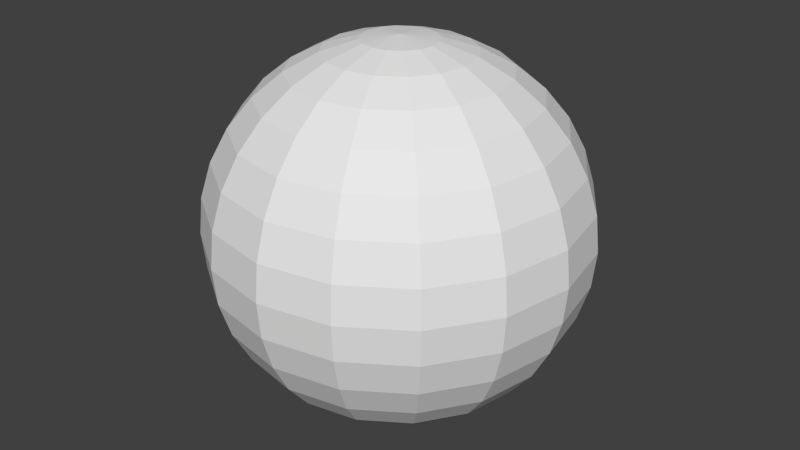 # Source: sphere.blend  (saved by Blender 2.66.0; exported with 4.5.12 LTS)
import bpy
from mathutils import Matrix  # noqa: F401  (used for matrix-valued properties, if any)

bpy.ops.wm.read_factory_settings(use_empty=True)
scene = bpy.context.scene
scene.name = 'Scene'

# ---- collections
col_collection_1 = bpy.data.collections.new('Collection 1'); scene.collection.children.link(col_collection_1)

# ---- world
world_world = bpy.data.worlds.new('World'); scene.world = world_world
world_world.color = (0.05088, 0.05088, 0.05088)
world_world.use_sun_shadow = False
world_world.sun_shadow_jitter_overblur = 0.0
world_world.cycles.sampling_method = 'MANUAL'
world_world.cycles.sample_map_resolution = 256

# ---- meshes
me_sphere = bpy.data.meshes.new('Sphere')
me_sphere.from_pydata([(-0.1951, 0.0, 0.9808), (-0.3827, 0.0, 0.9239), (-0.5556, 0.0, 0.8315), (-0.7071, 0.0, 0.7071), (-0.8315, 0.0, 0.5556), (-0.9239, 0.0, 0.3827), (-0.9808, 0.0, 0.1951), (-1.0, 0.0, 7.55e-08), (-0.9808, 0.0, -0.1951), (-0.9239, 0.0, -0.3827), (-0.8315, 0.0, -0.5556), (-0.7071, 0.0, -0.7071), (-0.5556, 0.0, -0.8315), (-0.3827, 0.0, -0.9239), (-0.1951, 0.0, -0.9808), (-0.1802, 0.07466, 0.9808), (-0.3536, 0.1464, 0.9239), (-0.5133, 0.2126, 0.8315), (-0.6533, 0.2706, 0.7071), (-0.7682, 0.3182, 0.5556), (-0.8536, 0.3536, 0.3827), (-0.9061, 0.3753, 0.1951), (-0.9239, 0.3827, 1.192e-07), (-0.9061, 0.3753, -0.1951), (-0.8536, 0.3536, -0.3827), (-0.7682, 0.3182, -0.5556), (-0.6533, 0.2706, -0.7071), (-0.5133, 0.2126, -0.8315), (-0.3536, 0.1464, -0.9239), (-0.1802, 0.07466, -0.9808), (3.258e-07, 0.0, -1.0), (-0.1379, 0.1379, 0.9808), (-0.2706, 0.2706, 0.9239), (-0.3928, 0.3928, 0.8315), (-0.5, 0.5, 0.7071), (-0.5879, 0.5879, 0.5556), (-0.6533, 0.6533, 0.3827), (-0.6935, 0.6935, 0.1951), (-0.7071, 0.7071, 1.192e-07), (-0.6935, 0.6935, -0.1951), (-0.6533, 0.6533, -0.3827), (-0.5879, 0.5879, -0.5556), (-0.5, 0.5, -0.7071), (-0.3928, 0.3928, -0.8315), (-0.2706, 0.2706, -0.9239), (-0.1379, 0.1379, -0.9808), (-0.07466, 0.1802, 0.9808), (-0.1464, 0.3536, 0.9239), (-0.2126, 0.5133, 0.8315), (-0.2706, 0.6533, 0.7071), (-0.3182, 0.7682, 0.5556), (-0.3536, 0.8536, 0.3827), (-0.3753, 0.9061, 0.1951), (-0.3827, 0.9239, 1.192e-07), (-0.3753, 0.9061, -0.1951), (-0.3536, 0.8536, -0.3827), (-0.3182, 0.7682, -0.5556), (-0.2706, 0.6533, -0.7071), (-0.2126, 0.5133, -0.8315), (-0.1464, 0.3536, -0.9239), (-0.07466, 0.1802, -0.9808), (3.333e-07, 0.1951, 0.9808), (3.258e-07, 0.3827, 0.9239), (3.258e-07, 0.5556, 0.8315), (3.258e-07, 0.7071, 0.7071), (3.854e-07, 0.8315, 0.5556), (3.556e-07, 0.9239, 0.3827), (3.258e-07, 0.9808, 0.1951), (3.556e-07, 1.0, 1.192e-07), (3.258e-07, 0.9808, -0.1951), (3.556e-07, 0.9239, -0.3827), (3.854e-07, 0.8315, -0.5556), (3.258e-07, 0.7071, -0.7071), (3.556e-07, 0.5556, -0.8315), (3.258e-07, 0.3827, -0.9239), (3.109e-07, 0.1951, -0.9808), (0.07466, 0.1802, 0.9808), (0.1464, 0.3536, 0.9239), (0.2126, 0.5133, 0.8315), (0.2706, 0.6533, 0.7071), (0.3182, 0.7682, 0.5556), (0.3536, 0.8536, 0.3827), (0.3753, 0.9061, 0.1951), (0.3827, 0.9239, 1.192e-07), (0.3753, 0.9061, -0.1951), (0.3536, 0.8536, -0.3827), (0.3182, 0.7682, -0.5556), (0.2706, 0.6533, -0.7071), (0.2126, 0.5133, -0.8315), (0.1464, 0.3536, -0.9239), (0.07466, 0.1802, -0.9808), (0.138, 0.1379, 0.9808), (0.2706, 0.2706, 0.9239), (0.3928, 0.3928, 0.8315), (0.5, 0.5, 0.7071), (0.5879, 0.5879, 0.5556), (0.6533, 0.6533, 0.3827), (0.6935, 0.6935, 0.1951), (0.7071, 0.7071, 1.192e-07), (0.6935, 0.6935, -0.1951), (0.6533, 0.6533, -0.3827), (0.5879, 0.5879, -0.5556), (0.5, 0.5, -0.7071), (0.3928, 0.3928, -0.8315), (0.2706, 0.2706, -0.9239), (0.138, 0.1379, -0.9808), (0.1802, 0.07466, 0.9808), (0.3536, 0.1464, 0.9239), (0.5133, 0.2126, 0.8315), (0.6533, 0.2706, 0.7071), (0.7682, 0.3182, 0.5556), (0.8536, 0.3536, 0.3827), (0.9061, 0.3753, 0.1951), (0.9239, 0.3827, 1.192e-07), (0.9061, 0.3753, -0.1951), (0.8536, 0.3536, -0.3827), (0.7682, 0.3182, -0.5556), (0.6533, 0.2706, -0.7071), (0.5133, 0.2126, -0.8315), (0.3536, 0.1464, -0.9239), (0.1802, 0.07466, -0.9808), (0.1951, -2.98e-08, 0.9808), (0.3827, 0.0, 0.9239), (0.5556, -1.49e-08, 0.8315), (0.7071, 0.0, 0.7071), (0.8315, -8.941e-08, 0.5556), (0.9239, -2.98e-08, 0.3827), (0.9808, 0.0, 0.1951), (1.0, -5.96e-08, 1.192e-07), (0.9808, 0.0, -0.1951), (0.9239, -8.941e-08, -0.3827), (0.8315, -8.941e-08, -0.5556), (0.7071, 0.0, -0.7071), (0.5556, -2.98e-08, -0.8315), (0.3827, 0.0, -0.9239), (0.1951, -7.451e-09, -0.9808), (0.1802, -0.07466, 0.9808), (0.3536, -0.1464, 0.9239), (0.5133, -0.2126, 0.8315), (0.6533, -0.2706, 0.7071), (0.7682, -0.3182, 0.5556), (0.8536, -0.3536, 0.3827), (0.9061, -0.3753, 0.1951), (0.9239, -0.3827, 1.192e-07), (0.9061, -0.3753, -0.1951), (0.8536, -0.3536, -0.3827), (0.7682, -0.3182, -0.5556), (0.6533, -0.2706, -0.7071), (0.5133, -0.2126, -0.8315), (0.3536, -0.1464, -0.9239), (0.1802, -0.07466, -0.9808), (0.138, -0.1379, 0.9808), (0.2706, -0.2706, 0.9239), (0.3928, -0.3928, 0.8315), (0.5, -0.5, 0.7071), (0.5879, -0.5879, 0.5556), (0.6533, -0.6533, 0.3827), (0.6935, -0.6935, 0.1951), (0.7071, -0.7071, 1.192e-07), (0.6935, -0.6935, -0.1951), (0.6533, -0.6533, -0.3827), (0.5879, -0.5879, -0.5556), (0.5, -0.5, -0.7071), (0.3928, -0.3928, -0.8315), (0.2706, -0.2706, -0.9239), (0.1379, -0.1379, -0.9808), (0.07466, -0.1802, 0.9808), (0.1464, -0.3536, 0.9239), (0.2126, -0.5133, 0.8315), (0.2706, -0.6533, 0.7071), (0.3182, -0.7682, 0.5556), (0.3536, -0.8536, 0.3827), (0.3753, -0.9061, 0.1951), (0.3827, -0.9239, 1.192e-07), (0.3753, -0.9061, -0.1951), (0.3536, -0.8536, -0.3827), (0.3182, -0.7682, -0.5556), (0.2706, -0.6533, -0.7071), (0.2126, -0.5133, -0.8315), (0.1464, -0.3536, -0.9239), (0.07466, -0.1802, -0.9808), (2.886e-07, -0.1951, 0.9808), (3.258e-07, -0.3827, 0.9239), (2.96e-07, -0.5556, 0.8315), (3.258e-07, -0.7071, 0.7071), (2.364e-07, -0.8315, 0.5556), (2.662e-07, -0.9239, 0.3827), (3.258e-07, -0.9808, 0.1951), (2.96e-07, -1.0, 1.192e-07), (3.258e-07, -0.9808, -0.1951), (1.768e-07, -0.9239, -0.3827), (2.364e-07, -0.8315, -0.5556), (3.258e-07, -0.7071, -0.7071), (2.96e-07, -0.5556, -0.8315), (3.258e-07, -0.3827, -0.9239), (2.96e-07, -0.1951, -0.9808), (-0.07466, -0.1802, 0.9808), (-0.1464, -0.3536, 0.9239), (-0.2126, -0.5133, 0.8315), (-0.2706, -0.6533, 0.7071), (-0.3182, -0.7682, 0.5556), (-0.3536, -0.8536, 0.3827), (-0.3753, -0.9061, 0.1951), (-0.3827, -0.9239, 1.192e-07), (-0.3753, -0.9061, -0.1951), (-0.3536, -0.8536, -0.3827), (-0.3182, -0.7682, -0.5556), (-0.2706, -0.6533, -0.7071), (-0.2126, -0.5133, -0.8315), (-0.1464, -0.3536, -0.9239), (-0.07466, -0.1802, -0.9808), (9.544e-08, -2.304e-07, 1.0), (-0.1379, -0.1379, 0.9808), (-0.2706, -0.2706, 0.9239), (-0.3928, -0.3928, 0.8315), (-0.5, -0.5, 0.7071), (-0.5879, -0.5879, 0.5556), (-0.6533, -0.6533, 0.3827), (-0.6935, -0.6935, 0.1951), (-0.7071, -0.7071, 1.192e-07), (-0.6935, -0.6935, -0.1951), (-0.6533, -0.6533, -0.3827), (-0.5879, -0.5879, -0.5556), (-0.5, -0.5, -0.7071), (-0.3928, -0.3928, -0.8315), (-0.2706, -0.2706, -0.9239), (-0.1379, -0.1379, -0.9808), (-0.1802, -0.07466, 0.9808), (-0.3536, -0.1464, 0.9239), (-0.5133, -0.2126, 0.8315), (-0.6533, -0.2706, 0.7071), (-0.7682, -0.3182, 0.5556), (-0.8536, -0.3536, 0.3827), (-0.9061, -0.3753, 0.1951), (-0.9239, -0.3827, 1.192e-07), (-0.9061, -0.3753, -0.1951), (-0.8536, -0.3536, -0.3827), (-0.7682, -0.3182, -0.5556), (-0.6533, -0.2706, -0.7071), (-0.5133, -0.2126, -0.8315), (-0.3536, -0.1464, -0.9239), (-0.1802, -0.07466, -0.9808)], [], [(12, 11, 26, 27), (6, 5, 20, 21), (13, 12, 27, 28), (7, 6, 21, 22), (1, 0, 15, 16), (14, 13, 28, 29), (8, 7, 22, 23), (2, 1, 16, 17), (9, 8, 23, 24), (3, 2, 17, 18), (10, 9, 24, 25), (4, 3, 18, 19), (11, 10, 25, 26), (5, 4, 19, 20), (29, 28, 44, 45), (23, 22, 38, 39), (17, 16, 32, 33), (24, 23, 39, 40), (18, 17, 33, 34), (25, 24, 40, 41), (19, 18, 34, 35), (26, 25, 41, 42), (20, 19, 35, 36), (27, 26, 42, 43), (21, 20, 36, 37), (28, 27, 43, 44), (22, 21, 37, 38), (16, 15, 31, 32), (43, 42, 57, 58), (37, 36, 51, 52), (44, 43, 58, 59), (38, 37, 52, 53), (32, 31, 46, 47), (45, 44, 59, 60), (39, 38, 53, 54), (33, 32, 47, 48), (40, 39, 54, 55), (34, 33, 48, 49), (41, 40, 55, 56), (35, 34, 49, 50), (42, 41, 56, 57), (36, 35, 50, 51), (56, 55, 70, 71), (50, 49, 64, 65), (57, 56, 71, 72), (51, 50, 65, 66), (58, 57, 72, 73), (52, 51, 66, 67), (59, 58, 73, 74), (53, 52, 67, 68), (47, 46, 61, 62), (60, 59, 74, 75), (54, 53, 68, 69), (48, 47, 62, 63), (55, 54, 69, 70), (49, 48, 63, 64), (75, 74, 89, 90), (69, 68, 83, 84), (63, 62, 77, 78), (70, 69, 84, 85), (64, 63, 78, 79), (71, 70, 85, 86), (65, 64, 79, 80), (72, 71, 86, 87), (66, 65, 80, 81), (73, 72, 87, 88), (67, 66, 81, 82), (74, 73, 88, 89), (68, 67, 82, 83), (62, 61, 76, 77), (88, 87, 102, 103), (82, 81, 96, 97), (89, 88, 103, 104), (83, 82, 97, 98), (77, 76, 91, 92), (90, 89, 104, 105), (84, 83, 98, 99), (78, 77, 92, 93), (85, 84, 99, 100), (79, 78, 93, 94), (86, 85, 100, 101), (80, 79, 94, 95), (87, 86, 101, 102), (81, 80, 95, 96), (101, 100, 115, 116), (95, 94, 109, 110), (102, 101, 116, 117), (96, 95, 110, 111), (103, 102, 117, 118), (97, 96, 111, 112), (104, 103, 118, 119), (98, 97, 112, 113), (92, 91, 106, 107), (105, 104, 119, 120), (99, 98, 113, 114), (93, 92, 107, 108), (100, 99, 114, 115), (94, 93, 108, 109), (107, 106, 121, 122), (120, 119, 134, 135), (114, 113, 128, 129), (108, 107, 122, 123), (115, 114, 129, 130), (109, 108, 123, 124), (116, 115, 130, 131), (110, 109, 124, 125), (117, 116, 131, 132), (111, 110, 125, 126), (118, 117, 132, 133), (112, 111, 126, 127), (119, 118, 133, 134), (113, 112, 127, 128), (126, 125, 140, 141), (133, 132, 147, 148), (127, 126, 141, 142), (134, 133, 148, 149), (128, 127, 142, 143), (122, 121, 136, 137), (135, 134, 149, 150), (129, 128, 143, 144), (123, 122, 137, 138), (130, 129, 144, 145), (124, 123, 138, 139), (131, 130, 145, 146), (125, 124, 139, 140), (132, 131, 146, 147), (145, 144, 159, 160), (139, 138, 153, 154), (146, 145, 160, 161), (140, 139, 154, 155), (147, 146, 161, 162), (141, 140, 155, 156), (148, 147, 162, 163), (142, 141, 156, 157), (149, 148, 163, 164), (143, 142, 157, 158), (137, 136, 151, 152), (150, 149, 164, 165), (144, 143, 158, 159), (138, 137, 152, 153), (164, 163, 178, 179), (158, 157, 172, 173), (152, 151, 166, 167), (165, 164, 179, 180), (159, 158, 173, 174), (153, 152, 167, 168), (160, 159, 174, 175), (154, 153, 168, 169), (161, 160, 175, 176), (155, 154, 169, 170), (162, 161, 176, 177), (156, 155, 170, 171), (163, 162, 177, 178), (157, 156, 171, 172), (177, 176, 191, 192), (171, 170, 185, 186), (178, 177, 192, 193), (172, 171, 186, 187), (179, 178, 193, 194), (173, 172, 187, 188), (167, 166, 181, 182), (180, 179, 194, 195), (174, 173, 188, 189), (168, 167, 182, 183), (175, 174, 189, 190), (169, 168, 183, 184), (176, 175, 190, 191), (170, 169, 184, 185), (190, 189, 204, 205), (184, 183, 198, 199), (191, 190, 205, 206), (185, 184, 199, 200), (192, 191, 206, 207), (186, 185, 200, 201), (193, 192, 207, 208), (187, 186, 201, 202), (194, 193, 208, 209), (188, 187, 202, 203), (182, 181, 196, 197), (195, 194, 209, 210), (189, 188, 203, 204), (183, 182, 197, 198), (209, 208, 224, 225), (203, 202, 218, 219), (197, 196, 212, 213), (210, 209, 225, 226), (204, 203, 219, 220), (198, 197, 213, 214), (205, 204, 220, 221), (199, 198, 214, 215), (206, 205, 221, 222), (200, 199, 215, 216), (207, 206, 222, 223), (201, 200, 216, 217), (208, 207, 223, 224), (202, 201, 217, 218), (223, 222, 237, 238), (217, 216, 231, 232), (224, 223, 238, 239), (218, 217, 232, 233), (225, 224, 239, 240), (219, 218, 233, 234), (213, 212, 227, 228), (226, 225, 240, 241), (220, 219, 234, 235), (214, 213, 228, 229), (221, 220, 235, 236), (215, 214, 229, 230), (222, 221, 236, 237), (216, 215, 230, 231), (0, 211, 15), (30, 14, 29), (30, 29, 45), (15, 211, 31), (31, 211, 46), (30, 45, 60), (46, 211, 61), (30, 60, 75), (30, 75, 90), (61, 211, 76), (76, 211, 91), (30, 90, 105), (91, 211, 106), (30, 105, 120), (30, 120, 135), (106, 211, 121), (121, 211, 136), (30, 135, 150), (136, 211, 151), (30, 150, 165), (30, 165, 180), (151, 211, 166), (166, 211, 181), (30, 180, 195), (30, 195, 210), (181, 211, 196), (30, 210, 226), (196, 211, 212), (212, 211, 227), (30, 226, 241), (30, 241, 14), (236, 235, 8, 9), (230, 229, 2, 3), (237, 236, 9, 10), (231, 230, 3, 4), (238, 237, 10, 11), (232, 231, 4, 5), (239, 238, 11, 12), (233, 232, 5, 6), (227, 211, 0), (240, 239, 12, 13), (234, 233, 6, 7), (228, 227, 0, 1), (241, 240, 13, 14), (235, 234, 7, 8), (229, 228, 1, 2)])
_uv = me_sphere.uv_layers.new(name='UV coord')
_uv.uv.foreach_set('vector', [0.04087, 0.3256, 0.04839, 0.3866, 0.001965, 0.397, 0.001015, 0.3345, 0.08187, 0.6925, 0.09231, 0.753, 0.007907, 0.7718, 0.006404, 0.7094, 1.031, 0.2649, 1.041, 0.3256, 1.001, 0.3345, 0.9998, 0.272, 0.07389, 0.6316, 0.08187, 0.6925, 0.006404, 0.7094, 0.005301, 0.6469, 0.3339, 0.9373, 0.4485, 0.9055, 0.4886, 0.9152, 0.4477, 0.9766, 1.018, 0.2051, 1.031, 0.2649, 0.9998, 0.272, 0.9981, 0.2096, 0.06716, 0.5704, 0.07389, 0.6316, 0.005301, 0.6469, 0.004397, 0.5844, 0.196, 0.9185, 0.3339, 0.9373, 0.4477, 0.9766, 0.03418, 0.9587, 0.06099, 0.5091, 0.06716, 0.5704, 0.004397, 0.5844, 0.003585, 0.5219, 0.135, 0.8694, 0.196, 0.9185, 0.03418, 0.9587, 0.01522, 0.8966, 0.05489, 0.4478, 0.06099, 0.5091, 0.003585, 0.5219, 0.002796, 0.4595, 0.1078, 0.8124, 0.135, 0.8694, 0.01522, 0.8966, 0.0103, 0.8343, 0.04839, 0.3866, 0.05489, 0.4478, 0.002796, 0.4595, 0.001965, 0.397, 0.09231, 0.753, 0.1078, 0.8124, 0.0103, 0.8343, 0.007907, 0.7718, 0.9981, 0.2096, 0.9998, 0.272, 0.9682, 0.2681, 0.9783, 0.2071, 1.004, 0.5844, 1.005, 0.6469, 0.936, 0.6383, 0.9412, 0.5766, 1.034, 0.9587, 0.4477, 0.9766, 0.6478, 0.9507, 0.8238, 0.9333, 1.004, 0.5219, 1.004, 0.5844, 0.9412, 0.5766, 0.9459, 0.5148, 1.015, 0.8966, 1.034, 0.9587, 0.8238, 0.9333, 0.8853, 0.8807, 1.003, 0.4595, 1.004, 0.5219, 0.9459, 0.5148, 0.9505, 0.453, 1.01, 0.8343, 1.015, 0.8966, 0.8853, 0.8807, 0.9089, 0.8218, 1.002, 0.397, 1.003, 0.4595, 0.9505, 0.453, 0.9554, 0.3912, 1.008, 0.7718, 1.01, 0.8343, 0.9089, 0.8218, 0.9215, 0.7612, 1.001, 0.3345, 1.002, 0.397, 0.9554, 0.3912, 0.9611, 0.3295, 1.006, 0.7094, 1.008, 0.7718, 0.9215, 0.7612, 0.9298, 0.6999, 0.9998, 0.272, 1.001, 0.3345, 0.9611, 0.3295, 0.9682, 0.2681, 1.005, 0.6469, 1.006, 0.7094, 0.9298, 0.6999, 0.936, 0.6383, 0.4477, 0.9766, 0.4886, 0.9152, 0.5322, 0.9096, 0.6478, 0.9507, 0.9611, 0.3295, 0.9554, 0.3912, 0.9095, 0.3698, 0.9216, 0.311, 0.9298, 0.6999, 0.9215, 0.7612, 0.8451, 0.7252, 0.8591, 0.667, 0.9682, 0.2681, 0.9611, 0.3295, 0.9216, 0.311, 0.9372, 0.2534, 0.936, 0.6383, 0.9298, 0.6999, 0.8591, 0.667, 0.8704, 0.6079, 0.6478, 0.9507, 0.5322, 0.9096, 0.559, 0.8918, 0.6576, 0.9033, 0.9783, 0.2071, 0.9682, 0.2681, 0.9372, 0.2534, 0.9594, 0.1979, 0.9412, 0.5766, 0.936, 0.6383, 0.8704, 0.6079, 0.8803, 0.5485, 0.8238, 0.9333, 0.6478, 0.9507, 0.6576, 0.9033, 0.7453, 0.8793, 0.9459, 0.5148, 0.9412, 0.5766, 0.8803, 0.5485, 0.8897, 0.4888, 0.8853, 0.8807, 0.8238, 0.9333, 0.7453, 0.8793, 0.7964, 0.8347, 0.9505, 0.453, 0.9459, 0.5148, 0.8897, 0.4888, 0.8992, 0.4292, 0.9089, 0.8218, 0.8853, 0.8807, 0.7964, 0.8347, 0.8259, 0.7817, 0.9554, 0.3912, 0.9505, 0.453, 0.8992, 0.4292, 0.9095, 0.3698, 0.9215, 0.7612, 0.9089, 0.8218, 0.8259, 0.7817, 0.8451, 0.7252, 0.8992, 0.4292, 0.8897, 0.4888, 0.8355, 0.4477, 0.8489, 0.3908, 0.8259, 0.7817, 0.7964, 0.8347, 0.7351, 0.7797, 0.7612, 0.7287, 0.9095, 0.3698, 0.8992, 0.4292, 0.8489, 0.3908, 0.8642, 0.3348, 0.8451, 0.7252, 0.8259, 0.7817, 0.7612, 0.7287, 0.7807, 0.6746, 0.9216, 0.311, 0.9095, 0.3698, 0.8642, 0.3348, 0.8829, 0.2803, 0.8591, 0.667, 0.8451, 0.7252, 0.7807, 0.6746, 0.7964, 0.6188, 0.9372, 0.2534, 0.9216, 0.311, 0.8829, 0.2803, 0.9075, 0.2287, 0.8704, 0.6079, 0.8591, 0.667, 0.7964, 0.6188, 0.8101, 0.562, 0.6576, 0.9033, 0.559, 0.8918, 0.5673, 0.8683, 0.6415, 0.8572, 0.9594, 0.1979, 0.9372, 0.2534, 0.9075, 0.2287, 0.9428, 0.1825, 0.8803, 0.5485, 0.8704, 0.6079, 0.8101, 0.562, 0.8228, 0.5049, 0.7453, 0.8793, 0.6576, 0.9033, 0.6415, 0.8572, 0.6975, 0.8245, 0.8897, 0.4888, 0.8803, 0.5485, 0.8228, 0.5049, 0.8355, 0.4477, 0.7964, 0.8347, 0.7453, 0.8793, 0.6975, 0.8245, 0.7351, 0.7797, 0.9428, 0.1825, 0.9075, 0.2287, 0.8799, 0.1955, 0.9299, 0.1622, 0.8228, 0.5049, 0.8101, 0.562, 0.7533, 0.508, 0.7673, 0.4521, 0.6975, 0.8245, 0.6415, 0.8572, 0.6181, 0.8154, 0.6572, 0.7739, 0.8355, 0.4477, 0.8228, 0.5049, 0.7673, 0.4521, 0.7821, 0.3966, 0.7351, 0.7797, 0.6975, 0.8245, 0.6572, 0.7739, 0.6852, 0.7255, 0.8489, 0.3908, 0.8355, 0.4477, 0.7821, 0.3966, 0.7987, 0.342, 0.7612, 0.7287, 0.7351, 0.7797, 0.6852, 0.7255, 0.7066, 0.6734, 0.8642, 0.3348, 0.8489, 0.3908, 0.7987, 0.342, 0.8187, 0.2891, 0.7807, 0.6746, 0.7612, 0.7287, 0.7066, 0.6734, 0.724, 0.6192, 0.8829, 0.2803, 0.8642, 0.3348, 0.8187, 0.2891, 0.8445, 0.2394, 0.7964, 0.6188, 0.7807, 0.6746, 0.724, 0.6192, 0.7392, 0.5639, 0.9075, 0.2287, 0.8829, 0.2803, 0.8445, 0.2394, 0.8799, 0.1955, 0.8101, 0.562, 0.7964, 0.6188, 0.7392, 0.5639, 0.7533, 0.508, 0.6415, 0.8572, 0.5673, 0.8683, 0.5633, 0.8443, 0.6181, 0.8154, 0.8445, 0.2394, 0.8187, 0.2891, 0.7705, 0.2363, 0.805, 0.1906, 0.7392, 0.5639, 0.724, 0.6192, 0.6704, 0.5662, 0.6838, 0.5096, 0.8799, 0.1955, 0.8445, 0.2394, 0.805, 0.1906, 0.8553, 0.1554, 0.7533, 0.508, 0.7392, 0.5639, 0.6838, 0.5096, 0.697, 0.453, 0.6181, 0.8154, 0.5633, 0.8443, 0.552, 0.8229, 0.5912, 0.78, 0.9299, 0.1622, 0.8799, 0.1955, 0.8553, 0.1554, 0.9234, 0.1387, 0.7673, 0.4521, 0.7533, 0.508, 0.697, 0.453, 0.711, 0.3967, 0.6572, 0.7739, 0.6181, 0.8154, 0.5912, 0.78, 0.6187, 0.7305, 0.7821, 0.3966, 0.7673, 0.4521, 0.711, 0.3967, 0.7267, 0.3412, 0.6852, 0.7255, 0.6572, 0.7739, 0.6187, 0.7305, 0.6393, 0.6774, 0.7987, 0.342, 0.7821, 0.3966, 0.7267, 0.3412, 0.7457, 0.2873, 0.7066, 0.6734, 0.6852, 0.7255, 0.6393, 0.6774, 0.656, 0.6223, 0.8187, 0.2891, 0.7987, 0.342, 0.7457, 0.2873, 0.7705, 0.2363, 0.724, 0.6192, 0.7066, 0.6734, 0.656, 0.6223, 0.6704, 0.5662, 0.7457, 0.2873, 0.7267, 0.3412, 0.665, 0.2884, 0.6847, 0.2328, 0.656, 0.6223, 0.6393, 0.6774, 0.5941, 0.639, 0.6059, 0.5805, 0.7705, 0.2363, 0.7457, 0.2873, 0.6847, 0.2328, 0.7136, 0.1808, 0.6704, 0.5662, 0.656, 0.6223, 0.6059, 0.5805, 0.6166, 0.5217, 0.805, 0.1906, 0.7705, 0.2363, 0.7136, 0.1808, 0.7604, 0.1367, 0.6838, 0.5096, 0.6704, 0.5662, 0.6166, 0.5217, 0.627, 0.4628, 0.8553, 0.1554, 0.805, 0.1906, 0.7604, 0.1367, 0.8363, 0.1103, 0.697, 0.453, 0.6838, 0.5096, 0.627, 0.4628, 0.6379, 0.404, 0.5912, 0.78, 0.552, 0.8229, 0.5362, 0.806, 0.562, 0.7528, 0.9234, 0.1387, 0.8553, 0.1554, 0.8363, 0.1103, 0.9275, 0.1147, 0.711, 0.3967, 0.697, 0.453, 0.6379, 0.404, 0.6502, 0.3457, 0.6187, 0.7305, 0.5912, 0.78, 0.562, 0.7528, 0.5801, 0.6966, 0.7267, 0.3412, 0.711, 0.3967, 0.6502, 0.3457, 0.665, 0.2884, 0.6393, 0.6774, 0.6187, 0.7305, 0.5801, 0.6966, 0.5941, 0.639, 0.562, 0.7528, 0.5362, 0.806, 0.5178, 0.7949, 0.5313, 0.7351, 0.9275, 0.1147, 0.8363, 0.1103, 0.8339, 0.06271, 0.9485, 0.09453, 0.6502, 0.3457, 0.6379, 0.404, 0.5739, 0.3684, 0.5819, 0.3075, 0.5801, 0.6966, 0.562, 0.7528, 0.5313, 0.7351, 0.5409, 0.6744, 0.665, 0.2884, 0.6502, 0.3457, 0.5819, 0.3075, 0.5923, 0.247, 0.5941, 0.639, 0.5801, 0.6966, 0.5409, 0.6744, 0.5484, 0.6134, 0.6847, 0.2328, 0.665, 0.2884, 0.5923, 0.247, 0.6078, 0.1876, 0.6059, 0.5805, 0.5941, 0.639, 0.5484, 0.6134, 0.5549, 0.5522, 0.7136, 0.1808, 0.6847, 0.2328, 0.6078, 0.1876, 0.635, 0.1306, 0.6166, 0.5217, 0.6059, 0.5805, 0.5549, 0.5522, 0.561, 0.4909, 0.7604, 0.1367, 0.7136, 0.1808, 0.635, 0.1306, 0.696, 0.0815, 0.627, 0.4628, 0.6166, 0.5217, 0.561, 0.4909, 0.5672, 0.4296, 0.8363, 0.1103, 0.7604, 0.1367, 0.696, 0.0815, 0.8339, 0.06271, 0.6379, 0.404, 0.627, 0.4628, 0.5672, 0.4296, 0.5739, 0.3684, 0.561, 0.4909, 0.5549, 0.5522, 0.5028, 0.5405, 0.5036, 0.4781, 0.696, 0.0815, 0.635, 0.1306, 0.5152, 0.1034, 0.5342, 0.04134, 0.5672, 0.4296, 0.561, 0.4909, 0.5036, 0.4781, 0.5044, 0.4156, 0.8339, 0.06271, 0.696, 0.0815, 0.5342, 0.04134, 0.9477, 0.02336, 0.5739, 0.3684, 0.5672, 0.4296, 0.5044, 0.4156, 0.5053, 0.3531, 0.5313, 0.7351, 0.5178, 0.7949, 0.4981, 0.7904, 0.4998, 0.728, 0.9485, 0.09453, 0.8339, 0.06271, 0.9477, 0.02336, 0.9886, 0.08481, 0.5819, 0.3075, 0.5739, 0.3684, 0.5053, 0.3531, 0.5064, 0.2906, 0.5409, 0.6744, 0.5313, 0.7351, 0.4998, 0.728, 0.501, 0.6655, 0.5923, 0.247, 0.5819, 0.3075, 0.5064, 0.2906, 0.5079, 0.2282, 0.5484, 0.6134, 0.5409, 0.6744, 0.501, 0.6655, 0.502, 0.603, 0.6078, 0.1876, 0.5923, 0.247, 0.5079, 0.2282, 0.5103, 0.1657, 0.5549, 0.5522, 0.5484, 0.6134, 0.502, 0.603, 0.5028, 0.5405, 0.635, 0.1306, 0.6078, 0.1876, 0.5103, 0.1657, 0.5152, 0.1034, 0.5079, 0.2282, 0.5064, 0.2906, 0.4298, 0.3001, 0.4215, 0.2388, 0.502, 0.603, 0.501, 0.6655, 0.4611, 0.6705, 0.4554, 0.6088, 0.5103, 0.1657, 0.5079, 0.2282, 0.4215, 0.2388, 0.4089, 0.1782, 0.5028, 0.5405, 0.502, 0.603, 0.4554, 0.6088, 0.4505, 0.547, 0.5152, 0.1034, 0.5103, 0.1657, 0.4089, 0.1782, 0.3853, 0.1193, 0.5036, 0.4781, 0.5028, 0.5405, 0.4505, 0.547, 0.4459, 0.4852, 0.5342, 0.04134, 0.5152, 0.1034, 0.3853, 0.1193, 0.3238, 0.06674, 0.5044, 0.4156, 0.5036, 0.4781, 0.4459, 0.4852, 0.4412, 0.4234, 0.9477, 0.02336, 0.5342, 0.04134, 1.324, 0.06674, 1.148, 0.04931, 0.5053, 0.3531, 0.5044, 0.4156, 0.4412, 0.4234, 0.436, 0.3617, 0.4998, 0.728, 0.4981, 0.7904, 0.4783, 0.7929, 0.4682, 0.7319, 0.9886, 0.08481, 0.9477, 0.02336, 1.148, 0.04931, 1.032, 0.09036, 0.5064, 0.2906, 0.5053, 0.3531, 0.436, 0.3617, 0.4298, 0.3001, 0.501, 0.6655, 0.4998, 0.728, 0.4682, 0.7319, 0.4611, 0.6705, 0.1478, 0.04931, 0.3238, 0.06674, 0.2453, 0.1207, 0.1576, 0.0967, 0.436, 0.3617, 0.4412, 0.4234, 0.3803, 0.4515, 0.3704, 0.3921, 0.4682, 0.7319, 0.4783, 0.7929, 0.4594, 0.8021, 0.4372, 0.7466, 0.03217, 0.09036, 0.1478, 0.04931, 0.1576, 0.0967, 0.05896, 0.1082, 0.4298, 0.3001, 0.436, 0.3617, 0.3704, 0.3921, 0.3591, 0.333, 0.4611, 0.6705, 0.4682, 0.7319, 0.4372, 0.7466, 0.4216, 0.689, 0.4215, 0.2388, 0.4298, 0.3001, 0.3591, 0.333, 0.3451, 0.2748, 0.4554, 0.6088, 0.4611, 0.6705, 0.4216, 0.689, 0.4095, 0.6302, 0.4089, 0.1782, 0.4215, 0.2388, 0.3451, 0.2748, 0.3259, 0.2183, 0.4505, 0.547, 0.4554, 0.6088, 0.4095, 0.6302, 0.3992, 0.5708, 0.3853, 0.1193, 0.4089, 0.1782, 0.3259, 0.2183, 0.2964, 0.1653, 0.4459, 0.4852, 0.4505, 0.547, 0.3992, 0.5708, 0.3897, 0.5112, 0.3238, 0.06674, 0.3853, 0.1193, 0.2964, 0.1653, 0.2453, 0.1207, 0.4412, 0.4234, 0.4459, 0.4852, 0.3897, 0.5112, 0.3803, 0.4515, 0.2964, 0.1653, 0.3259, 0.2183, 0.2612, 0.2713, 0.2351, 0.2203, 0.3897, 0.5112, 0.3992, 0.5708, 0.3489, 0.6092, 0.3355, 0.5523, 0.2453, 0.1207, 0.2964, 0.1653, 0.2351, 0.2203, 0.1975, 0.1755, 0.3803, 0.4515, 0.3897, 0.5112, 0.3355, 0.5523, 0.3228, 0.4951, 0.1576, 0.0967, 0.2453, 0.1207, 0.1975, 0.1755, 0.1415, 0.1428, 0.3704, 0.3921, 0.3803, 0.4515, 0.3228, 0.4951, 0.3101, 0.438, 0.4372, 0.7466, 0.4594, 0.8021, 0.4428, 0.8175, 0.4075, 0.7713, 0.05896, 0.1082, 0.1576, 0.0967, 0.1415, 0.1428, 0.06727, 0.1317, 0.3591, 0.333, 0.3704, 0.3921, 0.3101, 0.438, 0.2964, 0.3812, 0.4216, 0.689, 0.4372, 0.7466, 0.4075, 0.7713, 0.3829, 0.7197, 0.3451, 0.2748, 0.3591, 0.333, 0.2964, 0.3812, 0.2807, 0.3254, 0.4095, 0.6302, 0.4216, 0.689, 0.3829, 0.7197, 0.3642, 0.6652, 0.3259, 0.2183, 0.3451, 0.2748, 0.2807, 0.3254, 0.2612, 0.2713, 0.3992, 0.5708, 0.4095, 0.6302, 0.3642, 0.6652, 0.3489, 0.6092, 0.2807, 0.3254, 0.2964, 0.3812, 0.2392, 0.4361, 0.224, 0.3808, 0.3642, 0.6652, 0.3829, 0.7197, 0.3445, 0.7606, 0.3187, 0.7109, 0.2612, 0.2713, 0.2807, 0.3254, 0.224, 0.3808, 0.2066, 0.3266, 0.3489, 0.6092, 0.3642, 0.6652, 0.3187, 0.7109, 0.2987, 0.658, 0.2351, 0.2203, 0.2612, 0.2713, 0.2066, 0.3266, 0.1852, 0.2745, 0.3355, 0.5523, 0.3489, 0.6092, 0.2987, 0.658, 0.2821, 0.6034, 0.1975, 0.1755, 0.2351, 0.2203, 0.1852, 0.2745, 0.1572, 0.2261, 0.3228, 0.4951, 0.3355, 0.5523, 0.2821, 0.6034, 0.2673, 0.5479, 0.1415, 0.1428, 0.1975, 0.1755, 0.1572, 0.2261, 0.1181, 0.1846, 0.3101, 0.438, 0.3228, 0.4951, 0.2673, 0.5479, 0.2533, 0.492, 0.4075, 0.7713, 0.4428, 0.8175, 0.4299, 0.8378, 0.3799, 0.8045, 0.06727, 0.1317, 0.1415, 0.1428, 0.1181, 0.1846, 0.0633, 0.1557, 0.2964, 0.3812, 0.3101, 0.438, 0.2533, 0.492, 0.2392, 0.4361, 0.3829, 0.7197, 0.4075, 0.7713, 0.3799, 0.8045, 0.3445, 0.7606, 0.1181, 0.1846, 0.1572, 0.2261, 0.1187, 0.2695, 0.09118, 0.22, 0.2533, 0.492, 0.2673, 0.5479, 0.211, 0.6033, 0.197, 0.547, 0.3799, 0.8045, 0.4299, 0.8378, 0.4234, 0.8613, 0.3553, 0.8446, 0.0633, 0.1557, 0.1181, 0.1846, 0.09118, 0.22, 0.05195, 0.1771, 0.2392, 0.4361, 0.2533, 0.492, 0.197, 0.547, 0.1838, 0.4904, 0.3445, 0.7606, 0.3799, 0.8045, 0.3553, 0.8446, 0.305, 0.8094, 0.224, 0.3808, 0.2392, 0.4361, 0.1838, 0.4904, 0.1704, 0.4338, 0.3187, 0.7109, 0.3445, 0.7606, 0.305, 0.8094, 0.2705, 0.7637, 0.2066, 0.3266, 0.224, 0.3808, 0.1704, 0.4338, 0.156, 0.3777, 0.2987, 0.658, 0.3187, 0.7109, 0.2705, 0.7637, 0.2457, 0.7127, 0.1852, 0.2745, 0.2066, 0.3266, 0.156, 0.3777, 0.1393, 0.3226, 0.2821, 0.6034, 0.2987, 0.658, 0.2457, 0.7127, 0.2267, 0.6588, 0.1572, 0.2261, 0.1852, 0.2745, 0.1393, 0.3226, 0.1187, 0.2695, 0.2673, 0.5479, 0.2821, 0.6034, 0.2267, 0.6588, 0.211, 0.6033, 0.1393, 0.3226, 0.156, 0.3777, 0.1059, 0.4195, 0.09413, 0.361, 0.2267, 0.6588, 0.2457, 0.7127, 0.1847, 0.7672, 0.165, 0.7116, 0.1187, 0.2695, 0.1393, 0.3226, 0.09413, 0.361, 0.08013, 0.3034, 0.211, 0.6033, 0.2267, 0.6588, 0.165, 0.7116, 0.1502, 0.6543, 0.09118, 0.22, 0.1187, 0.2695, 0.08013, 0.3034, 0.06202, 0.2472, 0.197, 0.547, 0.211, 0.6033, 0.1502, 0.6543, 0.1379, 0.596, 0.3553, 0.8446, 0.4234, 0.8613, 0.4275, 0.8853, 0.3364, 0.8897, 0.05195, 0.1771, 0.09118, 0.22, 0.06202, 0.2472, 0.03617, 0.194, 0.1838, 0.4904, 0.197, 0.547, 0.1379, 0.596, 0.127, 0.5372, 0.305, 0.8094, 0.3553, 0.8446, 0.3364, 0.8897, 0.2604, 0.8633, 0.1704, 0.4338, 0.1838, 0.4904, 0.127, 0.5372, 0.1166, 0.4783, 0.2705, 0.7637, 0.305, 0.8094, 0.2604, 0.8633, 0.2136, 0.8192, 0.156, 0.3777, 0.1704, 0.4338, 0.1166, 0.4783, 0.1059, 0.4195, 0.2457, 0.7127, 0.2705, 0.7637, 0.2136, 0.8192, 0.1847, 0.7672, 0.4485, 0.9055, 0.4953, 0.8529, 0.4886, 0.9152, 0.9953, 0.1471, 1.018, 0.2051, 0.9981, 0.2096, 0.9953, 0.1471, 0.9981, 0.2096, 0.9783, 0.2071, 0.4886, 0.9152, 0.4953, 0.8529, 0.5322, 0.9096, 0.5322, 0.9096, 0.4953, 0.8529, 0.559, 0.8918, 0.9953, 0.1471, 0.9783, 0.2071, 0.9594, 0.1979, 0.559, 0.8918, 0.4953, 0.8529, 0.5673, 0.8683, 0.9953, 0.1471, 0.9594, 0.1979, 0.9428, 0.1825, 0.9953, 0.1471, 0.9428, 0.1825, 0.9299, 0.1622, 0.5673, 0.8683, 0.4953, 0.8529, 0.5633, 0.8443, 0.5633, 0.8443, 0.4953, 0.8529, 0.552, 0.8229, 0.9953, 0.1471, 0.9299, 0.1622, 0.9234, 0.1387, 0.552, 0.8229, 0.4953, 0.8529, 0.5362, 0.806, 0.9953, 0.1471, 0.9234, 0.1387, 0.9275, 0.1147, 0.9953, 0.1471, 0.9275, 0.1147, 0.9485, 0.09453, 0.5362, 0.806, 0.4953, 0.8529, 0.5178, 0.7949, 0.5178, 0.7949, 0.4953, 0.8529, 0.4981, 0.7904, 0.9953, 0.1471, 0.9485, 0.09453, 0.9886, 0.08481, 0.4981, 0.7904, 0.4953, 0.8529, 0.4783, 0.7929, 0.9953, 0.1471, 0.9886, 0.08481, 1.032, 0.09036, 0.9953, 0.1471, 1.032, 0.09036, 1.059, 0.1082, 0.4783, 0.7929, 0.4953, 0.8529, 0.4594, 0.8021, 0.4594, 0.8021, 0.4953, 0.8529, 0.4428, 0.8175, 0.9953, 0.1471, 1.059, 0.1082, 1.067, 0.1317, 0.9953, 0.1471, 1.067, 0.1317, 1.063, 0.1557, 0.4428, 0.8175, 0.4953, 0.8529, 0.4299, 0.8378, 0.9953, 0.1471, 1.063, 0.1557, 1.052, 0.1771, 0.4299, 0.8378, 0.4953, 0.8529, 0.4234, 0.8613, 0.4234, 0.8613, 0.4953, 0.8529, 0.4275, 0.8853, 0.9953, 0.1471, 1.052, 0.1771, 1.036, 0.194, 0.9953, 0.1471, 1.036, 0.194, 1.018, 0.2051, 0.1166, 0.4783, 0.127, 0.5372, 0.06716, 0.5704, 0.06099, 0.5091, 0.2136, 0.8192, 0.2604, 0.8633, 0.196, 0.9185, 0.135, 0.8694, 0.1059, 0.4195, 0.1166, 0.4783, 0.06099, 0.5091, 0.05489, 0.4478, 0.1847, 0.7672, 0.2136, 0.8192, 0.135, 0.8694, 0.1078, 0.8124, 0.09413, 0.361, 0.1059, 0.4195, 0.05489, 0.4478, 0.04839, 0.3866, 0.165, 0.7116, 0.1847, 0.7672, 0.1078, 0.8124, 0.09231, 0.753, 0.08013, 0.3034, 0.09413, 0.361, 0.04839, 0.3866, 0.04087, 0.3256, 0.1502, 0.6543, 0.165, 0.7116, 0.09231, 0.753, 0.08187, 0.6925, 0.4275, 0.8853, 0.4953, 0.8529, 0.4485, 0.9055, 0.06202, 0.2472, 0.08013, 0.3034, 0.04087, 0.3256, 0.03134, 0.2649, 0.1379, 0.596, 0.1502, 0.6543, 0.08187, 0.6925, 0.07389, 0.6316, 0.3364, 0.8897, 0.4275, 0.8853, 0.4485, 0.9055, 0.3339, 0.9373, 0.03617, 0.194, 0.06202, 0.2472, 0.03134, 0.2649, 0.01778, 0.2051, 0.127, 0.5372, 0.1379, 0.596, 0.07389, 0.6316, 0.06716, 0.5704, 0.2604, 0.8633, 0.3364, 0.8897, 0.3339, 0.9373, 0.196, 0.9185])
me_sphere.use_remesh_preserve_volume = False
me_sphere.use_remesh_preserve_attributes = False
me_sphere.use_mirror_vertex_groups = False
me_sphere.update()

# ---- objects
ob_sphere = bpy.data.objects.new('Sphere', me_sphere)

# ---- transforms, parenting, visibility, modifiers, constraints
ob_sphere.location = (0.0, 0.0, 0.0)
ob_sphere.lineart.crease_threshold = 0.0

# ---- collection membership
col_collection_1.objects.link(ob_sphere)

# ---- scene / render settings (as saved in the file)
scene.frame_start = 1; scene.frame_end = 250; scene.frame_set(1)
scene.render.engine = 'BLENDER_EEVEE_NEXT'
scene.render.image_settings.color_mode = 'RGB'
scene.render.image_settings.compression = 90
scene.render.resolution_percentage = 50
scene.render.dither_intensity = 0.0
scene.render.bake_margin = 2
scene.cycles.use_denoising = False
scene.cycles.samples = 10
scene.cycles.sampling_pattern = 'TABULATED_SOBOL'
scene.cycles.light_sampling_threshold = 0.0
scene.cycles.use_adaptive_sampling = False
scene.cycles.use_light_tree = False
scene.cycles.blur_glossy = 0.0
scene.cycles.volume_bounces = 1
scene.cycles.pixel_filter_type = 'GAUSSIAN'
scene.cycles.sample_clamp_indirect = 0.0
scene.view_settings.view_transform = 'Standard'
bpy.context.view_layer.update()

# ---- added for rendering (the .blend has no active camera and no usable light): camera, sun
cam_auto = bpy.data.cameras.new('AutoCamera')
cam_auto.lens = 50.0
cam_auto.sensor_width = 36.0
cam_auto.clip_end = 1000.0
ob_auto_camera = bpy.data.objects.new('AutoCamera', cam_auto)
scene.collection.objects.link(ob_auto_camera)
ob_auto_camera.location = (3.20507, -3.84609, 2.56406)
ob_auto_camera.rotation_euler = (1.09748, -7.21219e-08, 0.694738)
scene.camera = ob_auto_camera
light_auto_sun = bpy.data.lights.new('AutoSun', 'SUN')
light_auto_sun.energy = 3.0
light_auto_sun.angle = 0.0523599
ob_auto_sun = bpy.data.objects.new('AutoSun', light_auto_sun)
scene.collection.objects.link(ob_auto_sun)
ob_auto_sun.rotation_euler = (0.872665, 0.174533, 0.523599)
bpy.context.view_layer.update()
